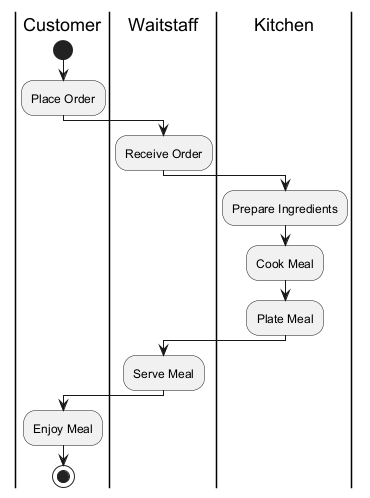

The diagram above was rendered by PlantUML. Its source (embedded in the PNG):
@startuml
|Customer|
start
:Place Order;
|Waitstaff|
:Receive Order;
|Kitchen|
:Prepare Ingredients;
:Cook Meal;
:Plate Meal;
|Waitstaff|
:Serve Meal;
|Customer|
:Enjoy Meal;
stop
@enduml